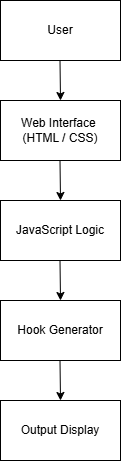

The diagram above was exported from draw.io. Its source (the exported page's mxGraphModel, read from the mxfile embedded in the PNG):
<mxGraphModel dx="1042" dy="527" grid="1" gridSize="10" guides="1" tooltips="1" connect="1" arrows="1" fold="1" page="1" pageScale="1" pageWidth="850" pageHeight="1100" math="0" shadow="0">
  <root>
    <mxCell id="0" />
    <mxCell id="1" parent="0" />
    <mxCell id="zHqC5vY4d0Ee7xZgsn-q-1" parent="1" style="rounded=0;whiteSpace=wrap;html=1;" value="User" vertex="1">
      <mxGeometry height="60" width="120" x="310" y="50" as="geometry" />
    </mxCell>
    <mxCell id="zHqC5vY4d0Ee7xZgsn-q-2" edge="1" parent="1" style="endArrow=classic;html=1;rounded=0;" value="">
      <mxGeometry height="50" relative="1" width="50" as="geometry">
        <mxPoint x="369.5" y="110" as="sourcePoint" />
        <mxPoint x="370" y="150" as="targetPoint" />
      </mxGeometry>
    </mxCell>
    <mxCell id="zHqC5vY4d0Ee7xZgsn-q-3" parent="1" style="rounded=0;whiteSpace=wrap;html=1;" value="Web Interface&amp;nbsp;&lt;div&gt;(HTML / CSS)&lt;/div&gt;" vertex="1">
      <mxGeometry height="60" width="120" x="310" y="150" as="geometry" />
    </mxCell>
    <mxCell id="zHqC5vY4d0Ee7xZgsn-q-4" edge="1" parent="1" style="endArrow=classic;html=1;rounded=0;" value="">
      <mxGeometry height="50" relative="1" width="50" as="geometry">
        <mxPoint x="369.5" y="210" as="sourcePoint" />
        <mxPoint x="370" y="250" as="targetPoint" />
      </mxGeometry>
    </mxCell>
    <mxCell id="zHqC5vY4d0Ee7xZgsn-q-5" parent="1" style="rounded=0;whiteSpace=wrap;html=1;" value="JavaScript Logic" vertex="1">
      <mxGeometry height="60" width="120" x="310" y="250" as="geometry" />
    </mxCell>
    <mxCell id="zHqC5vY4d0Ee7xZgsn-q-6" edge="1" parent="1" style="endArrow=classic;html=1;rounded=0;" value="">
      <mxGeometry height="50" relative="1" width="50" as="geometry">
        <mxPoint x="369.5" y="310" as="sourcePoint" />
        <mxPoint x="370" y="350" as="targetPoint" />
      </mxGeometry>
    </mxCell>
    <mxCell id="zHqC5vY4d0Ee7xZgsn-q-7" parent="1" style="rounded=0;whiteSpace=wrap;html=1;" value="Hook Generator" vertex="1">
      <mxGeometry height="60" width="120" x="310" y="350" as="geometry" />
    </mxCell>
    <mxCell id="zHqC5vY4d0Ee7xZgsn-q-8" edge="1" parent="1" style="endArrow=classic;html=1;rounded=0;" value="">
      <mxGeometry height="50" relative="1" width="50" as="geometry">
        <mxPoint x="369.5" y="410" as="sourcePoint" />
        <mxPoint x="370" y="450" as="targetPoint" />
      </mxGeometry>
    </mxCell>
    <mxCell id="zHqC5vY4d0Ee7xZgsn-q-9" parent="1" style="rounded=0;whiteSpace=wrap;html=1;" value="Output Display" vertex="1">
      <mxGeometry height="60" width="120" x="310" y="450" as="geometry" />
    </mxCell>
  </root>
</mxGraphModel>